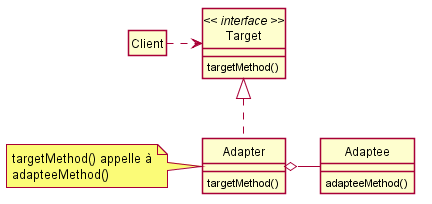

The diagram above was rendered by PlantUML. Its source (embedded in the PNG):
@startuml
skinparam shadowing false
hide circle
hide empty members
class Client
class Target << interface >> {
targetMethod()
}
class Adapter {
targetMethod()
}
note left : targetMethod() appelle à\nadapteeMethod()
class Adaptee {
adapteeMethod()
}
Client .> Target
Target <|.. Adapter
Adapter o- Adaptee
@enduml